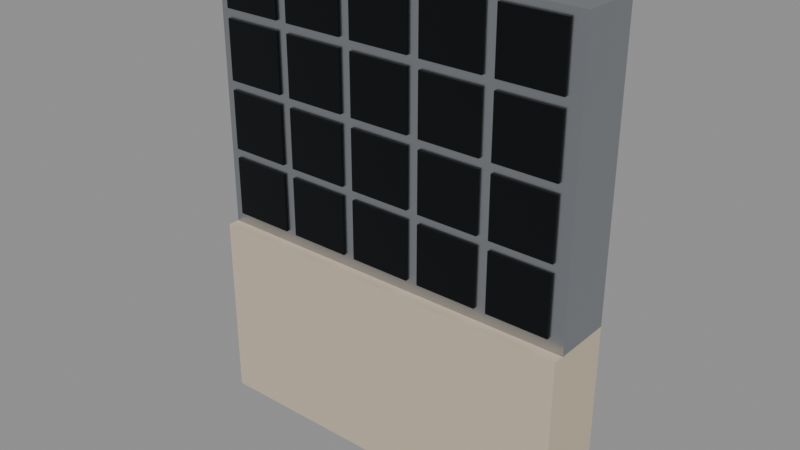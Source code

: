 # Source: city_mailboxes.blend  (saved by Blender 5.4.6; exported with 4.5.12 LTS)
import bpy
from mathutils import Matrix  # noqa: F401  (used for matrix-valued properties, if any)

bpy.ops.wm.read_factory_settings(use_empty=True)
scene = bpy.context.scene
scene.name = 'CityMailboxesAsset'

# ---- collections
col_stubby_citymailboxes = bpy.data.collections.new('STUBBY_CityMailboxes'); scene.collection.children.link(col_stubby_citymailboxes)

# ---- materials (node trees are filled in below, after node groups)
mat_city_stone = bpy.data.materials.new('City_Stone')
mat_city_stone.use_backface_culling = True
mat_city_stone.diffuse_color = (0.5841, 0.4851, 0.3663, 1.0)
mat_city_titanium = bpy.data.materials.new('City_Titanium')
mat_city_titanium.use_backface_culling = True
mat_city_titanium.diffuse_color = (0.4793, 0.5029, 0.5395, 1.0)
mat_city_graphene = bpy.data.materials.new('City_Graphene')
mat_city_graphene.use_backface_culling = True
mat_city_graphene.diffuse_color = (0.01033, 0.01161, 0.0137, 1.0)

# ---- material node trees
mat_city_stone.use_nodes = True; mat_city_stone.node_tree.nodes.clear()
_N = mat_city_stone.node_tree.nodes; _L = mat_city_stone.node_tree.links
n0 = _N.new('ShaderNodeBsdfPrincipled'); n0.name = 'Principled BSDF'; n0.location = (-200, 100)
n0.inputs[0].default_value = (0.5841, 0.4851, 0.3663, 1.0)
n0.inputs[2].default_value = 0.85
n0.inputs[10].default_value = 0.005
n1 = _N.new('ShaderNodeOutputMaterial'); n1.name = 'Material Output'; n1.location = (200, 100)
_L.new(n0.outputs[0], n1.inputs[0])
n1.is_active_output = True
mat_city_titanium.use_nodes = True; mat_city_titanium.node_tree.nodes.clear()
_N = mat_city_titanium.node_tree.nodes; _L = mat_city_titanium.node_tree.links
n0 = _N.new('ShaderNodeBsdfPrincipled'); n0.name = 'Principled BSDF'; n0.location = (-200, 100)
n0.inputs[0].default_value = (0.4793, 0.5029, 0.5395, 1.0)
n0.inputs[1].default_value = 1.0
n0.inputs[2].default_value = 0.32
n0.inputs[10].default_value = 0.005
n1 = _N.new('ShaderNodeOutputMaterial'); n1.name = 'Material Output'; n1.location = (200, 100)
_L.new(n0.outputs[0], n1.inputs[0])
n1.is_active_output = True
mat_city_graphene.use_nodes = True; mat_city_graphene.node_tree.nodes.clear()
_N = mat_city_graphene.node_tree.nodes; _L = mat_city_graphene.node_tree.links
n0 = _N.new('ShaderNodeBsdfPrincipled'); n0.name = 'Principled BSDF'; n0.location = (-200, 100)
n0.inputs[0].default_value = (0.01033, 0.01161, 0.0137, 1.0)
n0.inputs[1].default_value = 0.7
n0.inputs[2].default_value = 0.15
n0.inputs[10].default_value = 0.005
n1 = _N.new('ShaderNodeOutputMaterial'); n1.name = 'Material Output'; n1.location = (200, 100)
_L.new(n0.outputs[0], n1.inputs[0])
n1.is_active_output = True

# ---- meshes
me_citymailboxes_base = bpy.data.meshes.new('CityMailboxes_Base')
me_citymailboxes_base.from_pydata([(-0.8, -0.2, 0.0), (-0.8, -0.2, 0.8), (-0.8, 0.1, 0.0), (-0.8, 0.1, 0.8), (0.8, -0.2, 0.0), (0.8, -0.2, 0.8), (0.8, 0.1, 0.0), (0.8, 0.1, 0.8)], [], [(0, 1, 3, 2), (2, 3, 7, 6), (6, 7, 5, 4), (4, 5, 1, 0), (2, 6, 4, 0), (7, 3, 1, 5)])
_uv = me_citymailboxes_base.uv_layers.new(name='UVMap')
_uv.uv.foreach_set('vector', [-0.2, 0.0, -0.2, 0.8, 0.1, 0.8, 0.1, 0.0, -0.8, 0.0, -0.8, 0.8, 0.8, 0.8, 0.8, 0.0, 0.1, 0.0, 0.1, 0.8, -0.2, 0.8, -0.2, 0.0, 0.8, 0.0, 0.8, 0.8, -0.8, 0.8, -0.8, 0.0, -0.8, 0.1, 0.8, 0.1, 0.8, -0.2, -0.8, -0.2, 0.8, 0.1, -0.8, 0.1, -0.8, -0.2, 0.8, -0.2])
me_citymailboxes_base.materials.append(mat_city_stone)
me_citymailboxes_base.update()
me_citymailboxes_boxes = bpy.data.meshes.new('CityMailboxes_Boxes')
me_citymailboxes_boxes.from_pydata([(-0.8, -0.15, 0.8), (-0.8, -0.15, 2.0), (-0.8, 0.1, 0.8), (-0.8, 0.1, 2.0), (0.8, -0.15, 0.8), (0.8, -0.15, 2.0), (0.8, 0.1, 0.8), (0.8, 0.1, 2.0)], [], [(0, 1, 3, 2), (2, 3, 7, 6), (6, 7, 5, 4), (4, 5, 1, 0), (2, 6, 4, 0), (7, 3, 1, 5)])
_uv = me_citymailboxes_boxes.uv_layers.new(name='UVMap')
_uv.uv.foreach_set('vector', [-0.15, 0.8, -0.15, 2.0, 0.1, 2.0, 0.1, 0.8, -0.8, 0.8, -0.8, 2.0, 0.8, 2.0, 0.8, 0.8, 0.1, 0.8, 0.1, 2.0, -0.15, 2.0, -0.15, 0.8, 0.8, 0.8, 0.8, 2.0, -0.8, 2.0, -0.8, 0.8, -0.8, 0.1, 0.8, 0.1, 0.8, -0.15, -0.8, -0.15, 0.8, 0.1, -0.8, 0.1, -0.8, -0.15, 0.8, -0.15])
me_citymailboxes_boxes.materials.append(mat_city_titanium)
me_citymailboxes_boxes.update()
me_citymailboxes_door00 = bpy.data.meshes.new('CityMailboxes_Door00')
me_citymailboxes_door00.from_pydata([(-0.76, -0.16, 0.85), (-0.76, -0.16, 1.1), (-0.76, -0.15, 0.85), (-0.76, -0.15, 1.1), (-0.5, -0.16, 0.85), (-0.5, -0.16, 1.1), (-0.5, -0.15, 0.85), (-0.5, -0.15, 1.1)], [], [(0, 1, 3, 2), (2, 3, 7, 6), (6, 7, 5, 4), (4, 5, 1, 0), (2, 6, 4, 0), (7, 3, 1, 5)])
_uv = me_citymailboxes_door00.uv_layers.new(name='UVMap')
_uv.uv.foreach_set('vector', [-0.16, 0.85, -0.16, 1.1, -0.15, 1.1, -0.15, 0.85, -0.76, 0.85, -0.76, 1.1, -0.5, 1.1, -0.5, 0.85, -0.15, 0.85, -0.15, 1.1, -0.16, 1.1, -0.16, 0.85, -0.5, 0.85, -0.5, 1.1, -0.76, 1.1, -0.76, 0.85, -0.76, -0.15, -0.5, -0.15, -0.5, -0.16, -0.76, -0.16, -0.5, -0.15, -0.76, -0.15, -0.76, -0.16, -0.5, -0.16])
me_citymailboxes_door00.materials.append(mat_city_graphene)
me_citymailboxes_door00.update()
me_citymailboxes_door01 = bpy.data.meshes.new('CityMailboxes_Door01')
me_citymailboxes_door01.from_pydata([(-0.45, -0.16, 0.85), (-0.45, -0.16, 1.1), (-0.45, -0.15, 0.85), (-0.45, -0.15, 1.1), (-0.19, -0.16, 0.85), (-0.19, -0.16, 1.1), (-0.19, -0.15, 0.85), (-0.19, -0.15, 1.1)], [], [(0, 1, 3, 2), (2, 3, 7, 6), (6, 7, 5, 4), (4, 5, 1, 0), (2, 6, 4, 0), (7, 3, 1, 5)])
_uv = me_citymailboxes_door01.uv_layers.new(name='UVMap')
_uv.uv.foreach_set('vector', [-0.16, 0.85, -0.16, 1.1, -0.15, 1.1, -0.15, 0.85, -0.45, 0.85, -0.45, 1.1, -0.19, 1.1, -0.19, 0.85, -0.15, 0.85, -0.15, 1.1, -0.16, 1.1, -0.16, 0.85, -0.19, 0.85, -0.19, 1.1, -0.45, 1.1, -0.45, 0.85, -0.45, -0.15, -0.19, -0.15, -0.19, -0.16, -0.45, -0.16, -0.19, -0.15, -0.45, -0.15, -0.45, -0.16, -0.19, -0.16])
me_citymailboxes_door01.materials.append(mat_city_graphene)
me_citymailboxes_door01.update()
me_citymailboxes_door02 = bpy.data.meshes.new('CityMailboxes_Door02')
me_citymailboxes_door02.from_pydata([(-0.14, -0.16, 0.85), (-0.14, -0.16, 1.1), (-0.14, -0.15, 0.85), (-0.14, -0.15, 1.1), (0.12, -0.16, 0.85), (0.12, -0.16, 1.1), (0.12, -0.15, 0.85), (0.12, -0.15, 1.1)], [], [(0, 1, 3, 2), (2, 3, 7, 6), (6, 7, 5, 4), (4, 5, 1, 0), (2, 6, 4, 0), (7, 3, 1, 5)])
_uv = me_citymailboxes_door02.uv_layers.new(name='UVMap')
_uv.uv.foreach_set('vector', [-0.16, 0.85, -0.16, 1.1, -0.15, 1.1, -0.15, 0.85, -0.14, 0.85, -0.14, 1.1, 0.12, 1.1, 0.12, 0.85, -0.15, 0.85, -0.15, 1.1, -0.16, 1.1, -0.16, 0.85, 0.12, 0.85, 0.12, 1.1, -0.14, 1.1, -0.14, 0.85, -0.14, -0.15, 0.12, -0.15, 0.12, -0.16, -0.14, -0.16, 0.12, -0.15, -0.14, -0.15, -0.14, -0.16, 0.12, -0.16])
me_citymailboxes_door02.materials.append(mat_city_graphene)
me_citymailboxes_door02.update()
me_citymailboxes_door03 = bpy.data.meshes.new('CityMailboxes_Door03')
me_citymailboxes_door03.from_pydata([(0.17, -0.16, 0.85), (0.17, -0.16, 1.1), (0.17, -0.15, 0.85), (0.17, -0.15, 1.1), (0.43, -0.16, 0.85), (0.43, -0.16, 1.1), (0.43, -0.15, 0.85), (0.43, -0.15, 1.1)], [], [(0, 1, 3, 2), (2, 3, 7, 6), (6, 7, 5, 4), (4, 5, 1, 0), (2, 6, 4, 0), (7, 3, 1, 5)])
_uv = me_citymailboxes_door03.uv_layers.new(name='UVMap')
_uv.uv.foreach_set('vector', [-0.16, 0.85, -0.16, 1.1, -0.15, 1.1, -0.15, 0.85, 0.17, 0.85, 0.17, 1.1, 0.43, 1.1, 0.43, 0.85, -0.15, 0.85, -0.15, 1.1, -0.16, 1.1, -0.16, 0.85, 0.43, 0.85, 0.43, 1.1, 0.17, 1.1, 0.17, 0.85, 0.17, -0.15, 0.43, -0.15, 0.43, -0.16, 0.17, -0.16, 0.43, -0.15, 0.17, -0.15, 0.17, -0.16, 0.43, -0.16])
me_citymailboxes_door03.materials.append(mat_city_graphene)
me_citymailboxes_door03.update()
me_citymailboxes_door04 = bpy.data.meshes.new('CityMailboxes_Door04')
me_citymailboxes_door04.from_pydata([(0.48, -0.16, 0.85), (0.48, -0.16, 1.1), (0.48, -0.15, 0.85), (0.48, -0.15, 1.1), (0.74, -0.16, 0.85), (0.74, -0.16, 1.1), (0.74, -0.15, 0.85), (0.74, -0.15, 1.1)], [], [(0, 1, 3, 2), (2, 3, 7, 6), (6, 7, 5, 4), (4, 5, 1, 0), (2, 6, 4, 0), (7, 3, 1, 5)])
_uv = me_citymailboxes_door04.uv_layers.new(name='UVMap')
_uv.uv.foreach_set('vector', [-0.16, 0.85, -0.16, 1.1, -0.15, 1.1, -0.15, 0.85, 0.48, 0.85, 0.48, 1.1, 0.74, 1.1, 0.74, 0.85, -0.15, 0.85, -0.15, 1.1, -0.16, 1.1, -0.16, 0.85, 0.74, 0.85, 0.74, 1.1, 0.48, 1.1, 0.48, 0.85, 0.48, -0.15, 0.74, -0.15, 0.74, -0.16, 0.48, -0.16, 0.74, -0.15, 0.48, -0.15, 0.48, -0.16, 0.74, -0.16])
me_citymailboxes_door04.materials.append(mat_city_graphene)
me_citymailboxes_door04.update()
me_citymailboxes_door10 = bpy.data.meshes.new('CityMailboxes_Door10')
me_citymailboxes_door10.from_pydata([(-0.76, -0.16, 1.14), (-0.76, -0.16, 1.39), (-0.76, -0.15, 1.14), (-0.76, -0.15, 1.39), (-0.5, -0.16, 1.14), (-0.5, -0.16, 1.39), (-0.5, -0.15, 1.14), (-0.5, -0.15, 1.39)], [], [(0, 1, 3, 2), (2, 3, 7, 6), (6, 7, 5, 4), (4, 5, 1, 0), (2, 6, 4, 0), (7, 3, 1, 5)])
_uv = me_citymailboxes_door10.uv_layers.new(name='UVMap')
_uv.uv.foreach_set('vector', [-0.16, 1.14, -0.16, 1.39, -0.15, 1.39, -0.15, 1.14, -0.76, 1.14, -0.76, 1.39, -0.5, 1.39, -0.5, 1.14, -0.15, 1.14, -0.15, 1.39, -0.16, 1.39, -0.16, 1.14, -0.5, 1.14, -0.5, 1.39, -0.76, 1.39, -0.76, 1.14, -0.76, -0.15, -0.5, -0.15, -0.5, -0.16, -0.76, -0.16, -0.5, -0.15, -0.76, -0.15, -0.76, -0.16, -0.5, -0.16])
me_citymailboxes_door10.materials.append(mat_city_graphene)
me_citymailboxes_door10.update()
me_citymailboxes_door11 = bpy.data.meshes.new('CityMailboxes_Door11')
me_citymailboxes_door11.from_pydata([(-0.45, -0.16, 1.14), (-0.45, -0.16, 1.39), (-0.45, -0.15, 1.14), (-0.45, -0.15, 1.39), (-0.19, -0.16, 1.14), (-0.19, -0.16, 1.39), (-0.19, -0.15, 1.14), (-0.19, -0.15, 1.39)], [], [(0, 1, 3, 2), (2, 3, 7, 6), (6, 7, 5, 4), (4, 5, 1, 0), (2, 6, 4, 0), (7, 3, 1, 5)])
_uv = me_citymailboxes_door11.uv_layers.new(name='UVMap')
_uv.uv.foreach_set('vector', [-0.16, 1.14, -0.16, 1.39, -0.15, 1.39, -0.15, 1.14, -0.45, 1.14, -0.45, 1.39, -0.19, 1.39, -0.19, 1.14, -0.15, 1.14, -0.15, 1.39, -0.16, 1.39, -0.16, 1.14, -0.19, 1.14, -0.19, 1.39, -0.45, 1.39, -0.45, 1.14, -0.45, -0.15, -0.19, -0.15, -0.19, -0.16, -0.45, -0.16, -0.19, -0.15, -0.45, -0.15, -0.45, -0.16, -0.19, -0.16])
me_citymailboxes_door11.materials.append(mat_city_graphene)
me_citymailboxes_door11.update()
me_citymailboxes_door12 = bpy.data.meshes.new('CityMailboxes_Door12')
me_citymailboxes_door12.from_pydata([(-0.14, -0.16, 1.14), (-0.14, -0.16, 1.39), (-0.14, -0.15, 1.14), (-0.14, -0.15, 1.39), (0.12, -0.16, 1.14), (0.12, -0.16, 1.39), (0.12, -0.15, 1.14), (0.12, -0.15, 1.39)], [], [(0, 1, 3, 2), (2, 3, 7, 6), (6, 7, 5, 4), (4, 5, 1, 0), (2, 6, 4, 0), (7, 3, 1, 5)])
_uv = me_citymailboxes_door12.uv_layers.new(name='UVMap')
_uv.uv.foreach_set('vector', [-0.16, 1.14, -0.16, 1.39, -0.15, 1.39, -0.15, 1.14, -0.14, 1.14, -0.14, 1.39, 0.12, 1.39, 0.12, 1.14, -0.15, 1.14, -0.15, 1.39, -0.16, 1.39, -0.16, 1.14, 0.12, 1.14, 0.12, 1.39, -0.14, 1.39, -0.14, 1.14, -0.14, -0.15, 0.12, -0.15, 0.12, -0.16, -0.14, -0.16, 0.12, -0.15, -0.14, -0.15, -0.14, -0.16, 0.12, -0.16])
me_citymailboxes_door12.materials.append(mat_city_graphene)
me_citymailboxes_door12.update()
me_citymailboxes_door13 = bpy.data.meshes.new('CityMailboxes_Door13')
me_citymailboxes_door13.from_pydata([(0.17, -0.16, 1.14), (0.17, -0.16, 1.39), (0.17, -0.15, 1.14), (0.17, -0.15, 1.39), (0.43, -0.16, 1.14), (0.43, -0.16, 1.39), (0.43, -0.15, 1.14), (0.43, -0.15, 1.39)], [], [(0, 1, 3, 2), (2, 3, 7, 6), (6, 7, 5, 4), (4, 5, 1, 0), (2, 6, 4, 0), (7, 3, 1, 5)])
_uv = me_citymailboxes_door13.uv_layers.new(name='UVMap')
_uv.uv.foreach_set('vector', [-0.16, 1.14, -0.16, 1.39, -0.15, 1.39, -0.15, 1.14, 0.17, 1.14, 0.17, 1.39, 0.43, 1.39, 0.43, 1.14, -0.15, 1.14, -0.15, 1.39, -0.16, 1.39, -0.16, 1.14, 0.43, 1.14, 0.43, 1.39, 0.17, 1.39, 0.17, 1.14, 0.17, -0.15, 0.43, -0.15, 0.43, -0.16, 0.17, -0.16, 0.43, -0.15, 0.17, -0.15, 0.17, -0.16, 0.43, -0.16])
me_citymailboxes_door13.materials.append(mat_city_graphene)
me_citymailboxes_door13.update()
me_citymailboxes_door14 = bpy.data.meshes.new('CityMailboxes_Door14')
me_citymailboxes_door14.from_pydata([(0.48, -0.16, 1.14), (0.48, -0.16, 1.39), (0.48, -0.15, 1.14), (0.48, -0.15, 1.39), (0.74, -0.16, 1.14), (0.74, -0.16, 1.39), (0.74, -0.15, 1.14), (0.74, -0.15, 1.39)], [], [(0, 1, 3, 2), (2, 3, 7, 6), (6, 7, 5, 4), (4, 5, 1, 0), (2, 6, 4, 0), (7, 3, 1, 5)])
_uv = me_citymailboxes_door14.uv_layers.new(name='UVMap')
_uv.uv.foreach_set('vector', [-0.16, 1.14, -0.16, 1.39, -0.15, 1.39, -0.15, 1.14, 0.48, 1.14, 0.48, 1.39, 0.74, 1.39, 0.74, 1.14, -0.15, 1.14, -0.15, 1.39, -0.16, 1.39, -0.16, 1.14, 0.74, 1.14, 0.74, 1.39, 0.48, 1.39, 0.48, 1.14, 0.48, -0.15, 0.74, -0.15, 0.74, -0.16, 0.48, -0.16, 0.74, -0.15, 0.48, -0.15, 0.48, -0.16, 0.74, -0.16])
me_citymailboxes_door14.materials.append(mat_city_graphene)
me_citymailboxes_door14.update()
me_citymailboxes_door20 = bpy.data.meshes.new('CityMailboxes_Door20')
me_citymailboxes_door20.from_pydata([(-0.76, -0.16, 1.43), (-0.76, -0.16, 1.68), (-0.76, -0.15, 1.43), (-0.76, -0.15, 1.68), (-0.5, -0.16, 1.43), (-0.5, -0.16, 1.68), (-0.5, -0.15, 1.43), (-0.5, -0.15, 1.68)], [], [(0, 1, 3, 2), (2, 3, 7, 6), (6, 7, 5, 4), (4, 5, 1, 0), (2, 6, 4, 0), (7, 3, 1, 5)])
_uv = me_citymailboxes_door20.uv_layers.new(name='UVMap')
_uv.uv.foreach_set('vector', [-0.16, 1.43, -0.16, 1.68, -0.15, 1.68, -0.15, 1.43, -0.76, 1.43, -0.76, 1.68, -0.5, 1.68, -0.5, 1.43, -0.15, 1.43, -0.15, 1.68, -0.16, 1.68, -0.16, 1.43, -0.5, 1.43, -0.5, 1.68, -0.76, 1.68, -0.76, 1.43, -0.76, -0.15, -0.5, -0.15, -0.5, -0.16, -0.76, -0.16, -0.5, -0.15, -0.76, -0.15, -0.76, -0.16, -0.5, -0.16])
me_citymailboxes_door20.materials.append(mat_city_graphene)
me_citymailboxes_door20.update()
me_citymailboxes_door21 = bpy.data.meshes.new('CityMailboxes_Door21')
me_citymailboxes_door21.from_pydata([(-0.45, -0.16, 1.43), (-0.45, -0.16, 1.68), (-0.45, -0.15, 1.43), (-0.45, -0.15, 1.68), (-0.19, -0.16, 1.43), (-0.19, -0.16, 1.68), (-0.19, -0.15, 1.43), (-0.19, -0.15, 1.68)], [], [(0, 1, 3, 2), (2, 3, 7, 6), (6, 7, 5, 4), (4, 5, 1, 0), (2, 6, 4, 0), (7, 3, 1, 5)])
_uv = me_citymailboxes_door21.uv_layers.new(name='UVMap')
_uv.uv.foreach_set('vector', [-0.16, 1.43, -0.16, 1.68, -0.15, 1.68, -0.15, 1.43, -0.45, 1.43, -0.45, 1.68, -0.19, 1.68, -0.19, 1.43, -0.15, 1.43, -0.15, 1.68, -0.16, 1.68, -0.16, 1.43, -0.19, 1.43, -0.19, 1.68, -0.45, 1.68, -0.45, 1.43, -0.45, -0.15, -0.19, -0.15, -0.19, -0.16, -0.45, -0.16, -0.19, -0.15, -0.45, -0.15, -0.45, -0.16, -0.19, -0.16])
me_citymailboxes_door21.materials.append(mat_city_graphene)
me_citymailboxes_door21.update()
me_citymailboxes_door22 = bpy.data.meshes.new('CityMailboxes_Door22')
me_citymailboxes_door22.from_pydata([(-0.14, -0.16, 1.43), (-0.14, -0.16, 1.68), (-0.14, -0.15, 1.43), (-0.14, -0.15, 1.68), (0.12, -0.16, 1.43), (0.12, -0.16, 1.68), (0.12, -0.15, 1.43), (0.12, -0.15, 1.68)], [], [(0, 1, 3, 2), (2, 3, 7, 6), (6, 7, 5, 4), (4, 5, 1, 0), (2, 6, 4, 0), (7, 3, 1, 5)])
_uv = me_citymailboxes_door22.uv_layers.new(name='UVMap')
_uv.uv.foreach_set('vector', [-0.16, 1.43, -0.16, 1.68, -0.15, 1.68, -0.15, 1.43, -0.14, 1.43, -0.14, 1.68, 0.12, 1.68, 0.12, 1.43, -0.15, 1.43, -0.15, 1.68, -0.16, 1.68, -0.16, 1.43, 0.12, 1.43, 0.12, 1.68, -0.14, 1.68, -0.14, 1.43, -0.14, -0.15, 0.12, -0.15, 0.12, -0.16, -0.14, -0.16, 0.12, -0.15, -0.14, -0.15, -0.14, -0.16, 0.12, -0.16])
me_citymailboxes_door22.materials.append(mat_city_graphene)
me_citymailboxes_door22.update()
me_citymailboxes_door23 = bpy.data.meshes.new('CityMailboxes_Door23')
me_citymailboxes_door23.from_pydata([(0.17, -0.16, 1.43), (0.17, -0.16, 1.68), (0.17, -0.15, 1.43), (0.17, -0.15, 1.68), (0.43, -0.16, 1.43), (0.43, -0.16, 1.68), (0.43, -0.15, 1.43), (0.43, -0.15, 1.68)], [], [(0, 1, 3, 2), (2, 3, 7, 6), (6, 7, 5, 4), (4, 5, 1, 0), (2, 6, 4, 0), (7, 3, 1, 5)])
_uv = me_citymailboxes_door23.uv_layers.new(name='UVMap')
_uv.uv.foreach_set('vector', [-0.16, 1.43, -0.16, 1.68, -0.15, 1.68, -0.15, 1.43, 0.17, 1.43, 0.17, 1.68, 0.43, 1.68, 0.43, 1.43, -0.15, 1.43, -0.15, 1.68, -0.16, 1.68, -0.16, 1.43, 0.43, 1.43, 0.43, 1.68, 0.17, 1.68, 0.17, 1.43, 0.17, -0.15, 0.43, -0.15, 0.43, -0.16, 0.17, -0.16, 0.43, -0.15, 0.17, -0.15, 0.17, -0.16, 0.43, -0.16])
me_citymailboxes_door23.materials.append(mat_city_graphene)
me_citymailboxes_door23.update()
me_citymailboxes_door24 = bpy.data.meshes.new('CityMailboxes_Door24')
me_citymailboxes_door24.from_pydata([(0.48, -0.16, 1.43), (0.48, -0.16, 1.68), (0.48, -0.15, 1.43), (0.48, -0.15, 1.68), (0.74, -0.16, 1.43), (0.74, -0.16, 1.68), (0.74, -0.15, 1.43), (0.74, -0.15, 1.68)], [], [(0, 1, 3, 2), (2, 3, 7, 6), (6, 7, 5, 4), (4, 5, 1, 0), (2, 6, 4, 0), (7, 3, 1, 5)])
_uv = me_citymailboxes_door24.uv_layers.new(name='UVMap')
_uv.uv.foreach_set('vector', [-0.16, 1.43, -0.16, 1.68, -0.15, 1.68, -0.15, 1.43, 0.48, 1.43, 0.48, 1.68, 0.74, 1.68, 0.74, 1.43, -0.15, 1.43, -0.15, 1.68, -0.16, 1.68, -0.16, 1.43, 0.74, 1.43, 0.74, 1.68, 0.48, 1.68, 0.48, 1.43, 0.48, -0.15, 0.74, -0.15, 0.74, -0.16, 0.48, -0.16, 0.74, -0.15, 0.48, -0.15, 0.48, -0.16, 0.74, -0.16])
me_citymailboxes_door24.materials.append(mat_city_graphene)
me_citymailboxes_door24.update()
me_citymailboxes_door30 = bpy.data.meshes.new('CityMailboxes_Door30')
me_citymailboxes_door30.from_pydata([(-0.76, -0.16, 1.72), (-0.76, -0.16, 1.97), (-0.76, -0.15, 1.72), (-0.76, -0.15, 1.97), (-0.5, -0.16, 1.72), (-0.5, -0.16, 1.97), (-0.5, -0.15, 1.72), (-0.5, -0.15, 1.97)], [], [(0, 1, 3, 2), (2, 3, 7, 6), (6, 7, 5, 4), (4, 5, 1, 0), (2, 6, 4, 0), (7, 3, 1, 5)])
_uv = me_citymailboxes_door30.uv_layers.new(name='UVMap')
_uv.uv.foreach_set('vector', [-0.16, 1.72, -0.16, 1.97, -0.15, 1.97, -0.15, 1.72, -0.76, 1.72, -0.76, 1.97, -0.5, 1.97, -0.5, 1.72, -0.15, 1.72, -0.15, 1.97, -0.16, 1.97, -0.16, 1.72, -0.5, 1.72, -0.5, 1.97, -0.76, 1.97, -0.76, 1.72, -0.76, -0.15, -0.5, -0.15, -0.5, -0.16, -0.76, -0.16, -0.5, -0.15, -0.76, -0.15, -0.76, -0.16, -0.5, -0.16])
me_citymailboxes_door30.materials.append(mat_city_graphene)
me_citymailboxes_door30.update()
me_citymailboxes_door31 = bpy.data.meshes.new('CityMailboxes_Door31')
me_citymailboxes_door31.from_pydata([(-0.45, -0.16, 1.72), (-0.45, -0.16, 1.97), (-0.45, -0.15, 1.72), (-0.45, -0.15, 1.97), (-0.19, -0.16, 1.72), (-0.19, -0.16, 1.97), (-0.19, -0.15, 1.72), (-0.19, -0.15, 1.97)], [], [(0, 1, 3, 2), (2, 3, 7, 6), (6, 7, 5, 4), (4, 5, 1, 0), (2, 6, 4, 0), (7, 3, 1, 5)])
_uv = me_citymailboxes_door31.uv_layers.new(name='UVMap')
_uv.uv.foreach_set('vector', [-0.16, 1.72, -0.16, 1.97, -0.15, 1.97, -0.15, 1.72, -0.45, 1.72, -0.45, 1.97, -0.19, 1.97, -0.19, 1.72, -0.15, 1.72, -0.15, 1.97, -0.16, 1.97, -0.16, 1.72, -0.19, 1.72, -0.19, 1.97, -0.45, 1.97, -0.45, 1.72, -0.45, -0.15, -0.19, -0.15, -0.19, -0.16, -0.45, -0.16, -0.19, -0.15, -0.45, -0.15, -0.45, -0.16, -0.19, -0.16])
me_citymailboxes_door31.materials.append(mat_city_graphene)
me_citymailboxes_door31.update()
me_citymailboxes_door32 = bpy.data.meshes.new('CityMailboxes_Door32')
me_citymailboxes_door32.from_pydata([(-0.14, -0.16, 1.72), (-0.14, -0.16, 1.97), (-0.14, -0.15, 1.72), (-0.14, -0.15, 1.97), (0.12, -0.16, 1.72), (0.12, -0.16, 1.97), (0.12, -0.15, 1.72), (0.12, -0.15, 1.97)], [], [(0, 1, 3, 2), (2, 3, 7, 6), (6, 7, 5, 4), (4, 5, 1, 0), (2, 6, 4, 0), (7, 3, 1, 5)])
_uv = me_citymailboxes_door32.uv_layers.new(name='UVMap')
_uv.uv.foreach_set('vector', [-0.16, 1.72, -0.16, 1.97, -0.15, 1.97, -0.15, 1.72, -0.14, 1.72, -0.14, 1.97, 0.12, 1.97, 0.12, 1.72, -0.15, 1.72, -0.15, 1.97, -0.16, 1.97, -0.16, 1.72, 0.12, 1.72, 0.12, 1.97, -0.14, 1.97, -0.14, 1.72, -0.14, -0.15, 0.12, -0.15, 0.12, -0.16, -0.14, -0.16, 0.12, -0.15, -0.14, -0.15, -0.14, -0.16, 0.12, -0.16])
me_citymailboxes_door32.materials.append(mat_city_graphene)
me_citymailboxes_door32.update()
me_citymailboxes_door33 = bpy.data.meshes.new('CityMailboxes_Door33')
me_citymailboxes_door33.from_pydata([(0.17, -0.16, 1.72), (0.17, -0.16, 1.97), (0.17, -0.15, 1.72), (0.17, -0.15, 1.97), (0.43, -0.16, 1.72), (0.43, -0.16, 1.97), (0.43, -0.15, 1.72), (0.43, -0.15, 1.97)], [], [(0, 1, 3, 2), (2, 3, 7, 6), (6, 7, 5, 4), (4, 5, 1, 0), (2, 6, 4, 0), (7, 3, 1, 5)])
_uv = me_citymailboxes_door33.uv_layers.new(name='UVMap')
_uv.uv.foreach_set('vector', [-0.16, 1.72, -0.16, 1.97, -0.15, 1.97, -0.15, 1.72, 0.17, 1.72, 0.17, 1.97, 0.43, 1.97, 0.43, 1.72, -0.15, 1.72, -0.15, 1.97, -0.16, 1.97, -0.16, 1.72, 0.43, 1.72, 0.43, 1.97, 0.17, 1.97, 0.17, 1.72, 0.17, -0.15, 0.43, -0.15, 0.43, -0.16, 0.17, -0.16, 0.43, -0.15, 0.17, -0.15, 0.17, -0.16, 0.43, -0.16])
me_citymailboxes_door33.materials.append(mat_city_graphene)
me_citymailboxes_door33.update()
me_citymailboxes_door34 = bpy.data.meshes.new('CityMailboxes_Door34')
me_citymailboxes_door34.from_pydata([(0.48, -0.16, 1.72), (0.48, -0.16, 1.97), (0.48, -0.15, 1.72), (0.48, -0.15, 1.97), (0.74, -0.16, 1.72), (0.74, -0.16, 1.97), (0.74, -0.15, 1.72), (0.74, -0.15, 1.97)], [], [(0, 1, 3, 2), (2, 3, 7, 6), (6, 7, 5, 4), (4, 5, 1, 0), (2, 6, 4, 0), (7, 3, 1, 5)])
_uv = me_citymailboxes_door34.uv_layers.new(name='UVMap')
_uv.uv.foreach_set('vector', [-0.16, 1.72, -0.16, 1.97, -0.15, 1.97, -0.15, 1.72, 0.48, 1.72, 0.48, 1.97, 0.74, 1.97, 0.74, 1.72, -0.15, 1.72, -0.15, 1.97, -0.16, 1.97, -0.16, 1.72, 0.74, 1.72, 0.74, 1.97, 0.48, 1.97, 0.48, 1.72, 0.48, -0.15, 0.74, -0.15, 0.74, -0.16, 0.48, -0.16, 0.74, -0.15, 0.48, -0.15, 0.48, -0.16, 0.74, -0.16])
me_citymailboxes_door34.materials.append(mat_city_graphene)
me_citymailboxes_door34.update()

# ---- objects
ob_citymailboxes_root = bpy.data.objects.new('CityMailboxes_Root', None)
ob_citymailboxes_base = bpy.data.objects.new('CityMailboxes_Base', me_citymailboxes_base)
ob_citymailboxes_boxes = bpy.data.objects.new('CityMailboxes_Boxes', me_citymailboxes_boxes)
ob_citymailboxes_door00 = bpy.data.objects.new('CityMailboxes_Door00', me_citymailboxes_door00)
ob_citymailboxes_door01 = bpy.data.objects.new('CityMailboxes_Door01', me_citymailboxes_door01)
ob_citymailboxes_door02 = bpy.data.objects.new('CityMailboxes_Door02', me_citymailboxes_door02)
ob_citymailboxes_door03 = bpy.data.objects.new('CityMailboxes_Door03', me_citymailboxes_door03)
ob_citymailboxes_door04 = bpy.data.objects.new('CityMailboxes_Door04', me_citymailboxes_door04)
ob_citymailboxes_door10 = bpy.data.objects.new('CityMailboxes_Door10', me_citymailboxes_door10)
ob_citymailboxes_door11 = bpy.data.objects.new('CityMailboxes_Door11', me_citymailboxes_door11)
ob_citymailboxes_door12 = bpy.data.objects.new('CityMailboxes_Door12', me_citymailboxes_door12)
ob_citymailboxes_door13 = bpy.data.objects.new('CityMailboxes_Door13', me_citymailboxes_door13)
ob_citymailboxes_door14 = bpy.data.objects.new('CityMailboxes_Door14', me_citymailboxes_door14)
ob_citymailboxes_door20 = bpy.data.objects.new('CityMailboxes_Door20', me_citymailboxes_door20)
ob_citymailboxes_door21 = bpy.data.objects.new('CityMailboxes_Door21', me_citymailboxes_door21)
ob_citymailboxes_door22 = bpy.data.objects.new('CityMailboxes_Door22', me_citymailboxes_door22)
ob_citymailboxes_door23 = bpy.data.objects.new('CityMailboxes_Door23', me_citymailboxes_door23)
ob_citymailboxes_door24 = bpy.data.objects.new('CityMailboxes_Door24', me_citymailboxes_door24)
ob_citymailboxes_door30 = bpy.data.objects.new('CityMailboxes_Door30', me_citymailboxes_door30)
ob_citymailboxes_door31 = bpy.data.objects.new('CityMailboxes_Door31', me_citymailboxes_door31)
ob_citymailboxes_door32 = bpy.data.objects.new('CityMailboxes_Door32', me_citymailboxes_door32)
ob_citymailboxes_door33 = bpy.data.objects.new('CityMailboxes_Door33', me_citymailboxes_door33)
ob_citymailboxes_door34 = bpy.data.objects.new('CityMailboxes_Door34', me_citymailboxes_door34)
ob_city_mailboxes_lod0 = bpy.data.objects.new('city_mailboxes_LOD0', None)

# ---- transforms, parenting, visibility, modifiers, constraints
ob_citymailboxes_root.location = (0.0, 0.0, 0.0)
ob_citymailboxes_base.parent = ob_city_mailboxes_lod0
ob_citymailboxes_base.location = (0.0, 0.0, 0.0)
ob_citymailboxes_boxes.parent = ob_city_mailboxes_lod0
ob_citymailboxes_boxes.location = (0.0, 0.0, 0.0)
ob_citymailboxes_door00.parent = ob_city_mailboxes_lod0
ob_citymailboxes_door00.location = (0.0, 0.0, 0.0)
ob_citymailboxes_door01.parent = ob_city_mailboxes_lod0
ob_citymailboxes_door01.location = (0.0, 0.0, 0.0)
ob_citymailboxes_door02.parent = ob_city_mailboxes_lod0
ob_citymailboxes_door02.location = (0.0, 0.0, 0.0)
ob_citymailboxes_door03.parent = ob_city_mailboxes_lod0
ob_citymailboxes_door03.location = (0.0, 0.0, 0.0)
ob_citymailboxes_door04.parent = ob_city_mailboxes_lod0
ob_citymailboxes_door04.location = (0.0, 0.0, 0.0)
ob_citymailboxes_door10.parent = ob_city_mailboxes_lod0
ob_citymailboxes_door10.location = (0.0, 0.0, 0.0)
ob_citymailboxes_door11.parent = ob_city_mailboxes_lod0
ob_citymailboxes_door11.location = (0.0, 0.0, 0.0)
ob_citymailboxes_door12.parent = ob_city_mailboxes_lod0
ob_citymailboxes_door12.location = (0.0, 0.0, 0.0)
ob_citymailboxes_door13.parent = ob_city_mailboxes_lod0
ob_citymailboxes_door13.location = (0.0, 0.0, 0.0)
ob_citymailboxes_door14.parent = ob_city_mailboxes_lod0
ob_citymailboxes_door14.location = (0.0, 0.0, 0.0)
ob_citymailboxes_door20.parent = ob_city_mailboxes_lod0
ob_citymailboxes_door20.location = (0.0, 0.0, 0.0)
ob_citymailboxes_door21.parent = ob_city_mailboxes_lod0
ob_citymailboxes_door21.location = (0.0, 0.0, 0.0)
ob_citymailboxes_door22.parent = ob_city_mailboxes_lod0
ob_citymailboxes_door22.location = (0.0, 0.0, 0.0)
ob_citymailboxes_door23.parent = ob_city_mailboxes_lod0
ob_citymailboxes_door23.location = (0.0, 0.0, 0.0)
ob_citymailboxes_door24.parent = ob_city_mailboxes_lod0
ob_citymailboxes_door24.location = (0.0, 0.0, 0.0)
ob_citymailboxes_door30.parent = ob_city_mailboxes_lod0
ob_citymailboxes_door30.location = (0.0, 0.0, 0.0)
ob_citymailboxes_door31.parent = ob_city_mailboxes_lod0
ob_citymailboxes_door31.location = (0.0, 0.0, 0.0)
ob_citymailboxes_door32.parent = ob_city_mailboxes_lod0
ob_citymailboxes_door32.location = (0.0, 0.0, 0.0)
ob_citymailboxes_door33.parent = ob_city_mailboxes_lod0
ob_citymailboxes_door33.location = (0.0, 0.0, 0.0)
ob_citymailboxes_door34.parent = ob_city_mailboxes_lod0
ob_citymailboxes_door34.location = (0.0, 0.0, 0.0)
ob_city_mailboxes_lod0.parent = ob_citymailboxes_root
ob_city_mailboxes_lod0.location = (0.0, 0.0, 0.0)

# ---- collection membership
col_stubby_citymailboxes.objects.link(ob_citymailboxes_root)
col_stubby_citymailboxes.objects.link(ob_citymailboxes_base)
col_stubby_citymailboxes.objects.link(ob_citymailboxes_boxes)
col_stubby_citymailboxes.objects.link(ob_citymailboxes_door00)
col_stubby_citymailboxes.objects.link(ob_citymailboxes_door01)
col_stubby_citymailboxes.objects.link(ob_citymailboxes_door02)
col_stubby_citymailboxes.objects.link(ob_citymailboxes_door03)
col_stubby_citymailboxes.objects.link(ob_citymailboxes_door04)
col_stubby_citymailboxes.objects.link(ob_citymailboxes_door10)
col_stubby_citymailboxes.objects.link(ob_citymailboxes_door11)
col_stubby_citymailboxes.objects.link(ob_citymailboxes_door12)
col_stubby_citymailboxes.objects.link(ob_citymailboxes_door13)
col_stubby_citymailboxes.objects.link(ob_citymailboxes_door14)
col_stubby_citymailboxes.objects.link(ob_citymailboxes_door20)
col_stubby_citymailboxes.objects.link(ob_citymailboxes_door21)
col_stubby_citymailboxes.objects.link(ob_citymailboxes_door22)
col_stubby_citymailboxes.objects.link(ob_citymailboxes_door23)
col_stubby_citymailboxes.objects.link(ob_citymailboxes_door24)
col_stubby_citymailboxes.objects.link(ob_citymailboxes_door30)
col_stubby_citymailboxes.objects.link(ob_citymailboxes_door31)
col_stubby_citymailboxes.objects.link(ob_citymailboxes_door32)
col_stubby_citymailboxes.objects.link(ob_citymailboxes_door33)
col_stubby_citymailboxes.objects.link(ob_citymailboxes_door34)
col_stubby_citymailboxes.objects.link(ob_city_mailboxes_lod0)

# ---- scene / render settings (as saved in the file)
scene.frame_start = 1; scene.frame_end = 250; scene.frame_set(1)
scene.render.engine = 'BLENDER_EEVEE_NEXT'
scene.render.image_settings.exr_codec = 'NONE'
scene.render.use_bake_clear = False
scene.render.bake_margin = 0
scene.render.bake_bias = 0.0
scene.render.bake_samples = 0
scene.render.simplify_subdivision_render = 0
scene.render.simplify_child_particles_render = 0.0
scene.render.compositor_device = 'GPU'
scene.eevee.use_volume_custom_range = False
scene.eevee.gtao_distance = 0.0
scene.eevee.use_fast_gi = False
scene.eevee.fast_gi_thickness_near = 0.1
scene.eevee.fast_gi_thickness_far = 0.0
scene.eevee.ray_tracing_options.screen_trace_thickness = 0.1
bpy.context.view_layer.update()

# ---- added for rendering (the .blend has no active camera and no usable light): camera, sun + grey world if the file has none
cam_auto = bpy.data.cameras.new('AutoCamera')
cam_auto.lens = 50.0
cam_auto.sensor_width = 36.0
cam_auto.clip_end = 1000.0
ob_auto_camera = bpy.data.objects.new('AutoCamera', cam_auto)
scene.collection.objects.link(ob_auto_camera)
ob_auto_camera.location = (2.38593, -2.91312, 2.90875)
ob_auto_camera.rotation_euler = (1.09748, -7.21219e-08, 0.694738)
scene.camera = ob_auto_camera
light_auto_sun = bpy.data.lights.new('AutoSun', 'SUN')
light_auto_sun.energy = 3.0
light_auto_sun.angle = 0.0523599
ob_auto_sun = bpy.data.objects.new('AutoSun', light_auto_sun)
scene.collection.objects.link(ob_auto_sun)
ob_auto_sun.rotation_euler = (0.872665, 0.174533, 0.523599)
if scene.world is None:
    world_auto = bpy.data.worlds.new('AutoWorld')
    world_auto.color = (0.3, 0.3, 0.3)
    scene.world = world_auto
bpy.context.view_layer.update()
